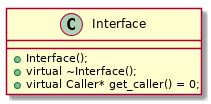

The diagram above was rendered by PlantUML. Its source (embedded in the PNG):
@startuml

Class Interface {
  + Interface();
  + virtual ~Interface();
  + virtual Caller* get_caller() = 0;
}





@enduml